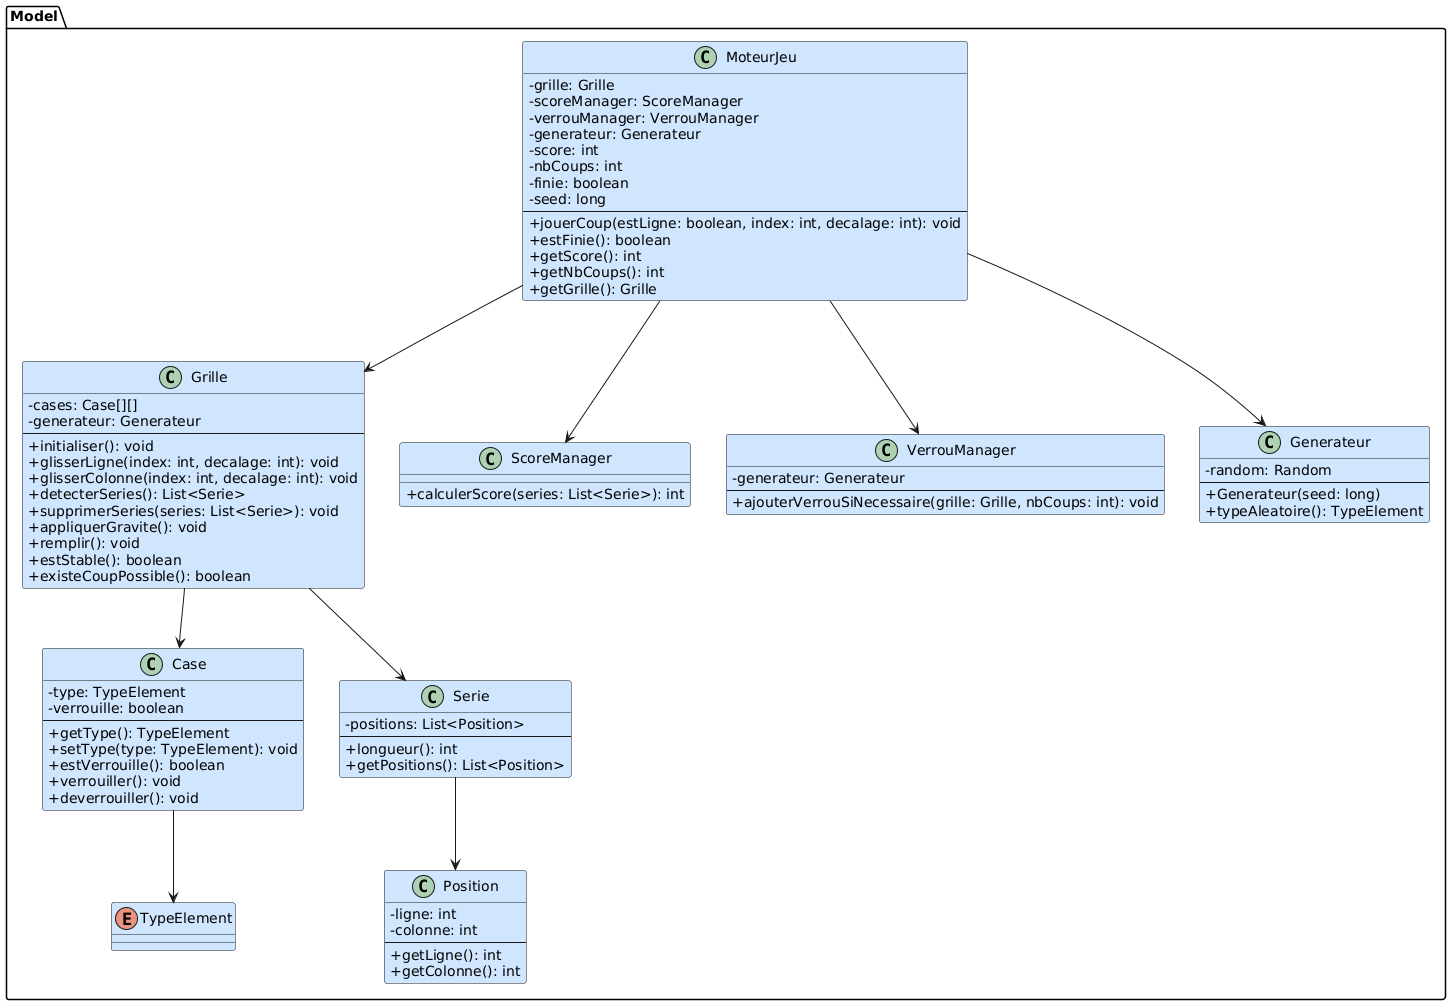

The diagram above was rendered by PlantUML. Its source (embedded in the PNG):
@startuml
skinparam classAttributeIconSize 0

!define MODEL_COLOR #D0E6FF

package "Model" {

class MoteurJeu MODEL_COLOR {
  - grille: Grille
  - scoreManager: ScoreManager
  - verrouManager: VerrouManager
  - generateur: Generateur
  - score: int
  - nbCoups: int
  - finie: boolean
  - seed: long
  --
  + jouerCoup(estLigne: boolean, index: int, decalage: int): void
  + estFinie(): boolean
  + getScore(): int
  + getNbCoups(): int
  + getGrille(): Grille
}

class Grille MODEL_COLOR {
  - cases: Case[][]
  - generateur: Generateur
  --
  + initialiser(): void
  + glisserLigne(index: int, decalage: int): void
  + glisserColonne(index: int, decalage: int): void
  + detecterSeries(): List<Serie>
  + supprimerSeries(series: List<Serie>): void
  + appliquerGravite(): void
  + remplir(): void
  + estStable(): boolean
  + existeCoupPossible(): boolean
}

class Case MODEL_COLOR {
  - type: TypeElement
  - verrouille: boolean
  --
  + getType(): TypeElement
  + setType(type: TypeElement): void
  + estVerrouille(): boolean
  + verrouiller(): void
  + deverrouiller(): void
}

class Serie MODEL_COLOR {
  - positions: List<Position>
  --
  + longueur(): int
  + getPositions(): List<Position>
}

class Position MODEL_COLOR {
  - ligne: int
  - colonne: int
  --
  + getLigne(): int
  + getColonne(): int
}

class ScoreManager MODEL_COLOR {
  + calculerScore(series: List<Serie>): int
}

class VerrouManager MODEL_COLOR {
  - generateur: Generateur
  --
  + ajouterVerrouSiNecessaire(grille: Grille, nbCoups: int): void
}

class Generateur MODEL_COLOR {
  - random: Random
  --
  + Generateur(seed: long)
  + typeAleatoire(): TypeElement
}

enum TypeElement MODEL_COLOR

}

MoteurJeu --> Grille
MoteurJeu --> ScoreManager
MoteurJeu --> VerrouManager
MoteurJeu --> Generateur

Grille --> Case
Grille --> Serie
Serie --> Position
Case --> TypeElement
@enduml